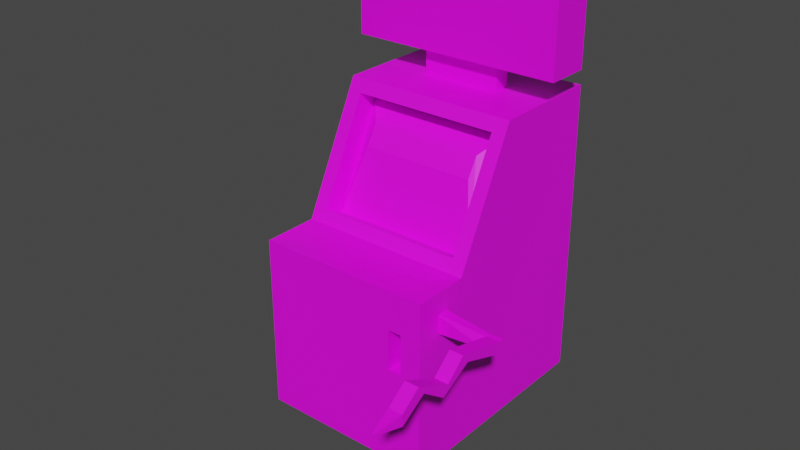 # Source: BloodMachine.blend  (saved by Blender 3.4.6; exported with 4.5.12 LTS)
import bpy
from mathutils import Matrix  # noqa: F401  (used for matrix-valued properties, if any)

bpy.ops.wm.read_factory_settings(use_empty=True)
scene = bpy.context.scene
scene.name = 'Scene'

# ---- collections
col_collection = bpy.data.collections.new('Collection'); scene.collection.children.link(col_collection)

# ---- images (referenced by path relative to the original .blend; pixels are not part of the script)
import os
ASSET_DIR = os.environ.get("B2B_ASSET_DIR", "")  # directory of the original .blend (textures are referenced by path, not embedded)
HERE = os.path.dirname(os.path.abspath(__file__))  # packed textures are extracted next to this script under _unpacked/

def load_image(name, relpath, width, height, colorspace="sRGB"):
    """Load a texture the original file referenced (path relative to the .blend, or extracted next to this script)."""
    p = next((c for c in (os.path.join(HERE, relpath), os.path.join(ASSET_DIR, relpath)) if relpath and os.path.exists(c)), "")
    if p:
        img = bpy.data.images.load(p, check_existing=True)
        img.name = name
    else:  # same state as the original file: an image datablock whose file is absent (Cycles renders it pink)
        img = bpy.data.images.new(name, width, height)
        img.source = "FILE"
        img.filepath = "//" + (relpath or name)
    img.colorspace_settings.name = colorspace
    return img
img_dungeons_2_texture_01_a_png = load_image('Dungeons_2_Texture_01_A.png', 'Dungeons_2_Texture_01_A.png', 1024, 1024, 'sRGB')

# ---- materials (node trees are filled in below, after node groups)
mat_material = bpy.data.materials.new('Material')
mat_material.alpha_threshold = 0.0
mat_material.use_transparent_shadow = False
mat_material.roughness = 0.5
mat_material.line_color = (0.0, 0.0, 0.0, 1.0)

# ---- material node trees
mat_material.use_nodes = True; mat_material.node_tree.nodes.clear()
_N = mat_material.node_tree.nodes; _L = mat_material.node_tree.links
n0 = _N.new('ShaderNodeOutputMaterial'); n0.name = 'Material Output'; n0.location = (300, 300)
n1 = _N.new('ShaderNodeBsdfPrincipled'); n1.name = 'Principled BSDF'; n1.location = (10, 300)
n1.distribution = 'GGX'
n1.subsurface_method = 'RANDOM_WALK_SKIN'
n1.inputs[3].default_value = 1.45
n1.inputs[27].default_value = (0.0, 0.0, 0.0, 1.0)
n1.inputs[28].default_value = 1.0
n2 = _N.new('ShaderNodeTexImage'); n2.name = 'Image Texture'; n2.location = (-332, 180)
n2.image = img_dungeons_2_texture_01_a_png
_L.new(n1.outputs[0], n0.inputs[0])
_L.new(n2.outputs[0], n1.inputs[0])
n0.is_active_output = True

# ---- world
world_world = bpy.data.worlds.new('World'); scene.world = world_world
world_world.use_nodes = True; world_world.node_tree.nodes.clear()
_N = world_world.node_tree.nodes; _L = world_world.node_tree.links
n0 = _N.new('ShaderNodeOutputWorld'); n0.name = 'World Output'; n0.location = (300, 300)
n1 = _N.new('ShaderNodeBackground'); n1.name = 'Background'; n1.location = (10, 300)
n1.inputs[0].default_value = (0.05088, 0.05088, 0.05088, 1.0)
_L.new(n1.outputs[0], n0.inputs[0])
n0.is_active_output = True
world_world.color = (0.05088, 0.05088, 0.05088)
world_world.use_sun_shadow = False
world_world.sun_shadow_jitter_overblur = 0.0

# ---- meshes
me_cube = bpy.data.meshes.new('Cube')
me_cube.from_pydata([(1.135, 1.135, 1.135), (1.135, 1.135, -1.135), (0.8849, -1.384, 1.112), (1.135, -1.135, -1.135), (-1.135, 1.135, 1.135), (-1.135, 1.135, -1.135), (-0.8849, -1.384, 1.112), (-1.135, -1.135, -1.135), (0.5155, 0.2873, 2.752), (-0.5155, 0.2873, 2.752), (0.5155, 0.5002, 2.753), (-0.5155, 0.5002, 2.753), (0.6889, -1.853, 0.1099), (-0.8849, -1.603, 1.112), (0.8849, -1.603, 1.112), (0.864, -1.853, 0.1099), (-0.9576, -1.056, 1.293), (0.9576, -1.056, 1.293), (0.9576, -0.4105, 2.592), (-0.9576, -0.4105, 2.592), (1.135, -1.135, 1.135), (-1.135, -1.135, 1.135), (0.864, -1.853, 0.6391), (0.6889, -1.853, 0.6391), (1.135, -1.405, 0.6173), (1.135, -1.405, 0.8486), (1.135, -1.519, 0.8486), (1.135, -1.519, 0.6173), (-1.135, -1.853, -1.135), (-1.135, -1.853, 1.135), (1.135, -1.853, 1.135), (1.135, -1.853, -1.135), (0.6889, -1.612, 0.1099), (0.6889, -1.612, 0.6391), (0.864, -1.612, 0.6391), (0.864, -1.612, 0.1099), (0.7471, -0.5274, 2.0), (-0.7471, -0.5274, 2.0), (-0.7471, -0.3859, 2.246), (0.7471, -0.3859, 2.246), (0.9576, -0.7793, 1.156), (-0.9576, -0.7793, 1.156), (-0.9576, -0.1339, 2.455), (0.9576, -0.1339, 2.455), (0.6076, -1.603, 1.112), (-0.05153, -1.603, 1.112), (-0.469, -1.603, 1.112), (0.1498, -1.384, 1.112), (-0.648, -1.384, 1.112), (-0.7504, -1.384, 1.112), (-0.6403, -1.493, 1.112), (-0.5389, -1.52, 1.112), (-0.4311, -1.548, 1.112), (-0.5481, -1.461, 1.112), (-0.1516, -1.478, 1.112), (0.423, -1.489, 1.112), (0.5049, -1.444, 1.112), (0.6412, -1.462, 1.112), (0.7441, -1.471, 1.112), (0.7692, -1.533, 1.112), (1.135, -0.3318, 2.751), (-1.135, -0.3318, 2.751), (1.135, 1.119, 2.754), (-1.135, 1.119, 2.754), (0.5155, 0.2867, 3.046), (-0.5155, 0.2867, 3.046), (0.5155, 0.4996, 3.047), (-0.5155, 0.4996, 3.047), (1.384, 0.1073, 3.111), (-1.384, 0.1073, 3.111), (1.384, 0.6788, 3.112), (-1.384, 0.6788, 3.112), (1.384, 0.1051, 4.156), (-1.384, 0.1051, 4.156), (1.384, 0.6767, 4.157), (-1.384, 0.6767, 4.157), (-0.8348, 0.1057, 3.888), (-0.8901, 0.1055, 3.964), (-0.9904, 0.1054, 3.998), (-1.106, 0.1056, 3.94), (-1.128, 0.1057, 3.882), (-0.811, 0.1065, 3.468), (-0.5947, 0.1057, 3.877), (-0.6211, 0.1055, 3.951), (-0.7319, 0.1054, 4.012), (-0.7926, 0.1055, 3.967), (-0.3072, 0.1058, 3.832), (0.06464, 0.1058, 3.832), (0.06464, 0.1059, 3.769), (-0.3072, 0.1059, 3.769), (-0.3099, 0.1061, 3.687), (0.06728, 0.1061, 3.69), (0.06992, 0.1063, 3.603), (-0.2967, 0.1063, 3.598), (0.3758, 0.1056, 3.909), (1.03, 0.1056, 3.922), (1.033, 0.1064, 3.51), (0.3653, 0.1064, 3.534), (0.4207, 0.1057, 3.859), (0.4181, 0.1057, 3.867), (0.9878, 0.1057, 3.869), (0.9904, 0.1064, 3.555), (0.4233, 0.1063, 3.574), (0.655, 0.1063, 3.566), (0.6871, 0.1058, 3.814), (0.6423, 0.1059, 3.787), (0.6264, 0.106, 3.732), (0.6871, 0.1061, 3.703), (0.7319, 0.1061, 3.663), (0.6845, 0.1062, 3.624), (0.6343, 0.1062, 3.616), (0.7319, 0.1063, 3.598), (0.7847, 0.1062, 3.637), (0.7768, 0.1061, 3.687), (0.7346, 0.106, 3.732), (0.6845, 0.1059, 3.764), (0.7372, 0.1059, 3.793), (0.7372, 0.1058, 3.827)], [], [(0, 4, 63, 62), (21, 7, 28, 29), (7, 21, 4, 5), (5, 1, 3, 7), (1, 0, 20, 3), (5, 4, 0, 1), (11, 9, 65, 67), (18, 19, 42, 43), (4, 21, 61, 63), (20, 0, 62, 60), (23, 12, 32, 33), (7, 3, 31, 28), (2, 47, 55, 56, 57, 58, 59, 44, 14), (21, 20, 17, 16), (20, 60, 18, 17), (60, 61, 19, 18), (61, 21, 16, 19), (6, 49, 48, 47, 2, 20, 21), (14, 44, 45, 46, 13, 29, 30), (13, 6, 21, 29), (2, 14, 30, 20), (3, 20, 25, 24), (20, 30, 26, 25), (30, 31, 27, 26), (31, 3, 24, 27), (12, 23, 29, 28), (22, 15, 31, 30), (23, 22, 30, 29), (15, 12, 28, 31), (35, 34, 33, 32), (12, 15, 35, 32), (15, 22, 34, 35), (22, 23, 33, 34), (37, 36, 39, 38), (19, 16, 41, 42), (17, 18, 43, 40), (16, 17, 40, 41), (36, 37, 41, 40), (37, 38, 42, 41), (39, 36, 40, 43), (38, 39, 43, 42), (44, 59, 58, 57, 56, 55), (44, 55, 47, 45), (45, 47, 54), (54, 47, 48), (48, 49, 50, 51, 46, 52, 53), (53, 52, 46, 45, 54, 48), (46, 51, 50, 49, 6, 13), (8, 9, 61, 60), (10, 8, 60, 62), (9, 11, 63, 61), (11, 10, 62, 63), (67, 65, 69, 71), (9, 8, 64, 65), (10, 11, 67, 66), (8, 10, 66, 64), (71, 69, 73, 75), (65, 64, 68, 69), (66, 67, 71, 70), (64, 66, 70, 68), (74, 75, 73, 72), (69, 68, 92, 93, 90, 82, 81, 80, 73), (70, 71, 75, 74), (68, 70, 74, 72), (73, 80, 79, 78, 77, 76, 85, 84, 83, 82, 72), (83, 84, 85, 76, 77, 78, 79, 80, 81, 82), (82, 90, 89, 86, 87, 94, 72), (72, 94, 95, 96, 68), (91, 90, 93, 92), (88, 87, 86, 89), (68, 96, 97, 92), (92, 97, 94, 87, 88, 89, 90, 91), (97, 96, 101, 103, 102, 99, 94), (94, 99, 100, 101, 96, 95), (100, 99, 98), (98, 99, 102, 103, 110, 109, 108, 107, 106), (106, 107, 108, 109, 110, 103, 111, 112, 113, 114, 115, 116, 117, 104, 105), (105, 104, 117, 116, 115, 114, 113, 112, 101, 100, 98, 106), (101, 112, 111, 103)])
_uv = me_cube.uv_layers.new(name='UVMap')
_uv.uv.foreach_set('vector', [0.4184, 0.4892, 0.4184, 0.4884, 0.4184, 0.4884, 0.4184, 0.4892, 0.4184, 0.4876, 0.4176, 0.4876, 0.4176, 0.4876, 0.4184, 0.4876, 0.4176, 0.4876, 0.4184, 0.4876, 0.4184, 0.4884, 0.4176, 0.4884, 0.4168, 0.4892, 0.4176, 0.4892, 0.4176, 0.49, 0.4168, 0.49, 0.4176, 0.4892, 0.4184, 0.4892, 0.4184, 0.49, 0.4176, 0.49, 0.4176, 0.4884, 0.4184, 0.4884, 0.4184, 0.4892, 0.4176, 0.4892, 0.419, 0.4895, 0.419, 0.4896, 0.419, 0.4896, 0.419, 0.4895, 0.4184, 0.4901, 0.4184, 0.4907, 0.4184, 0.4907, 0.4184, 0.4901, 0.4184, 0.4884, 0.4184, 0.4876, 0.4184, 0.4876, 0.4184, 0.4884, 0.4184, 0.49, 0.4184, 0.4892, 0.4184, 0.4892, 0.4184, 0.49, 0.01333, 0.0128, 0.01193, 0.0128, 0.01193, 0.0128, 0.01333, 0.0128, 0.4168, 0.49, 0.4176, 0.49, 0.4176, 0.49, 0.4168, 0.49, 0.3226, 0.1009, 0.3226, 0.1015, 0.3226, 0.1013, 0.3226, 0.1012, 0.3226, 0.1011, 0.3226, 0.101, 0.3226, 0.101, 0.3226, 0.1011, 0.3226, 0.1009, 0.4184, 0.4908, 0.4184, 0.49, 0.4184, 0.4901, 0.4184, 0.4907, 0.4184, 0.49, 0.4184, 0.49, 0.4184, 0.4901, 0.4184, 0.4901, 0.4184, 0.49, 0.4184, 0.4908, 0.4184, 0.4907, 0.4184, 0.4901, 0.4184, 0.4908, 0.4184, 0.4908, 0.4184, 0.4907, 0.4184, 0.4907, 0.4184, 0.4907, 0.4184, 0.4907, 0.4184, 0.4906, 0.4184, 0.4903, 0.4184, 0.4901, 0.4184, 0.49, 0.4184, 0.4908, 0.4184, 0.4901, 0.4184, 0.4902, 0.4184, 0.4904, 0.4184, 0.4906, 0.4184, 0.4907, 0.4184, 0.4908, 0.4184, 0.49, 0.4184, 0.4907, 0.4184, 0.4907, 0.4184, 0.4908, 0.4184, 0.4908, 0.4184, 0.4901, 0.4184, 0.4901, 0.4184, 0.49, 0.4184, 0.49, 0.4176, 0.49, 0.4184, 0.49, 0.4183, 0.49, 0.4177, 0.49, 0.4184, 0.49, 0.4184, 0.49, 0.4183, 0.49, 0.4183, 0.49, 0.4184, 0.49, 0.4176, 0.49, 0.4177, 0.49, 0.4183, 0.49, 0.4176, 0.49, 0.4176, 0.49, 0.4177, 0.49, 0.4177, 0.49, 0.4177, 0.4907, 0.4183, 0.4907, 0.4184, 0.4908, 0.4176, 0.4908, 0.4183, 0.4901, 0.4177, 0.4901, 0.4176, 0.49, 0.4184, 0.49, 0.4183, 0.4907, 0.4183, 0.4901, 0.4184, 0.49, 0.4184, 0.4908, 0.4177, 0.4901, 0.4177, 0.4907, 0.4176, 0.4908, 0.4176, 0.49, 0.01193, 0.01141, 0.01333, 0.01141, 0.01333, 0.0128, 0.01193, 0.0128, 0.01193, 0.0128, 0.01193, 0.01141, 0.01193, 0.01141, 0.01193, 0.0128, 0.01193, 0.01141, 0.01333, 0.01141, 0.01333, 0.01141, 0.01193, 0.01141, 0.01333, 0.01141, 0.01333, 0.0128, 0.01333, 0.0128, 0.01333, 0.01141, 0.3135, 0.3866, 0.3135, 0.3853, 0.3135, 0.3853, 0.3135, 0.3866, 0.4184, 0.4907, 0.4184, 0.4907, 0.4184, 0.4907, 0.4184, 0.4907, 0.4184, 0.4901, 0.4184, 0.4901, 0.4184, 0.4901, 0.4184, 0.4901, 0.4184, 0.4907, 0.4184, 0.4901, 0.4184, 0.4901, 0.4184, 0.4907, 0.3767, 0.4927, 0.3767, 0.4941, 0.3767, 0.4943, 0.3767, 0.4926, 0.3767, 0.4941, 0.3767, 0.4941, 0.3767, 0.4943, 0.3767, 0.4943, 0.3767, 0.4927, 0.3767, 0.4927, 0.3767, 0.4926, 0.3767, 0.4926, 0.3767, 0.4941, 0.3767, 0.4927, 0.3767, 0.4926, 0.3767, 0.4943, 0.2529, 0.1755, 0.2529, 0.1754, 0.2529, 0.1754, 0.2529, 0.1755, 0.2529, 0.1756, 0.2529, 0.1757, 0.3226, 0.1011, 0.3226, 0.1013, 0.3226, 0.1015, 0.3226, 0.1017, 0.2529, 0.1761, 0.2529, 0.1759, 0.2529, 0.1762, 0.3226, 0.1018, 0.3226, 0.1015, 0.3226, 0.1022, 0.2529, 0.1766, 0.2529, 0.1767, 0.2529, 0.1766, 0.2529, 0.1765, 0.2529, 0.1765, 0.2529, 0.1764, 0.2529, 0.1765, 0.3226, 0.1021, 0.3226, 0.102, 0.3226, 0.1021, 0.3226, 0.1017, 0.3226, 0.1018, 0.3226, 0.1022, 0.3226, 0.1021, 0.3226, 0.1021, 0.3226, 0.1022, 0.3226, 0.1023, 0.3226, 0.1024, 0.3226, 0.1024, 0.4186, 0.4896, 0.419, 0.4896, 0.4192, 0.49, 0.4184, 0.49, 0.4186, 0.4895, 0.4186, 0.4896, 0.4184, 0.49, 0.4184, 0.4892, 0.419, 0.4896, 0.419, 0.4895, 0.4192, 0.4892, 0.4192, 0.49, 0.419, 0.4895, 0.4186, 0.4895, 0.4184, 0.4892, 0.4192, 0.4892, 0.419, 0.4895, 0.419, 0.4896, 0.419, 0.4896, 0.419, 0.4895, 0.419, 0.4896, 0.4186, 0.4896, 0.4186, 0.4896, 0.419, 0.4896, 0.4186, 0.4895, 0.419, 0.4895, 0.419, 0.4895, 0.4186, 0.4895, 0.4186, 0.4896, 0.4186, 0.4895, 0.4186, 0.4895, 0.4186, 0.4896, 0.419, 0.4895, 0.419, 0.4896, 0.419, 0.4896, 0.419, 0.4895, 0.419, 0.4896, 0.4186, 0.4896, 0.4186, 0.4896, 0.419, 0.4896, 0.4186, 0.4895, 0.419, 0.4895, 0.419, 0.4895, 0.4186, 0.4895, 0.4186, 0.4896, 0.4186, 0.4895, 0.4186, 0.4895, 0.4186, 0.4896, 0.4186, 0.4895, 0.419, 0.4895, 0.419, 0.4896, 0.4186, 0.4896, 0.419, 0.4896, 0.4186, 0.4896, 0.4188, 0.4896, 0.4189, 0.4896, 0.4189, 0.4896, 0.4189, 0.4896, 0.4189, 0.4896, 0.419, 0.4896, 0.419, 0.4896, 0.4186, 0.4895, 0.419, 0.4895, 0.419, 0.4895, 0.4186, 0.4895, 0.4186, 0.4896, 0.4186, 0.4895, 0.4186, 0.4895, 0.4186, 0.4896, 0.419, 0.4896, 0.419, 0.4896, 0.419, 0.4896, 0.419, 0.4896, 0.4189, 0.4896, 0.4189, 0.4896, 0.4189, 0.4896, 0.4189, 0.4896, 0.4189, 0.4896, 0.4189, 0.4896, 0.4186, 0.4896, 0.3094, 0.3826, 0.3094, 0.3826, 0.3094, 0.3826, 0.3094, 0.3826, 0.3094, 0.3826, 0.3094, 0.3826, 0.3095, 0.3826, 0.3095, 0.3826, 0.3094, 0.3826, 0.3094, 0.3826, 0.4189, 0.4896, 0.4189, 0.4896, 0.4189, 0.4896, 0.4189, 0.4896, 0.4188, 0.4896, 0.4188, 0.4896, 0.4186, 0.4896, 0.4186, 0.4896, 0.4188, 0.4896, 0.4187, 0.4896, 0.4187, 0.4896, 0.4186, 0.4896, 0.4803, 0.009792, 0.4804, 0.009793, 0.4804, 0.009792, 0.4803, 0.009792, 0.4803, 0.009792, 0.4803, 0.009792, 0.4804, 0.009792, 0.4804, 0.009792, 0.4186, 0.4896, 0.4187, 0.4896, 0.4188, 0.4896, 0.4188, 0.4896, 0.4188, 0.4896, 0.4188, 0.4896, 0.4188, 0.4896, 0.4188, 0.4896, 0.4188, 0.4896, 0.4189, 0.4896, 0.4189, 0.4896, 0.4188, 0.4896, 0.2822, 0.4872, 0.2821, 0.4872, 0.2821, 0.4872, 0.2822, 0.4872, 0.2822, 0.4872, 0.2822, 0.4872, 0.2822, 0.4872, 0.2822, 0.4872, 0.2822, 0.4872, 0.2821, 0.4872, 0.2821, 0.4872, 0.2821, 0.4872, 0.2821, 0.4872, 0.4187, 0.4896, 0.4188, 0.4896, 0.4188, 0.4896, 0.2699, 0.4872, 0.2699, 0.4872, 0.2699, 0.4872, 0.2699, 0.4872, 0.2699, 0.4872, 0.2699, 0.4872, 0.2698, 0.4872, 0.2699, 0.4872, 0.2699, 0.4872, 0.2822, 0.4872, 0.2822, 0.4872, 0.2822, 0.4872, 0.2822, 0.4872, 0.2822, 0.4872, 0.2822, 0.4872, 0.2822, 0.4872, 0.2821, 0.4872, 0.2821, 0.4872, 0.2822, 0.4872, 0.2822, 0.4872, 0.2822, 0.4872, 0.2822, 0.4872, 0.2822, 0.4872, 0.2822, 0.4872, 0.2699, 0.4872, 0.2699, 0.4872, 0.2698, 0.4872, 0.2698, 0.4872, 0.2699, 0.4872, 0.2698, 0.4872, 0.2698, 0.4872, 0.2698, 0.4872, 0.2698, 0.4872, 0.2698, 0.4872, 0.2699, 0.4872, 0.2699, 0.4872, 0.2698, 0.4872, 0.2698, 0.4872, 0.2698, 0.4872, 0.2699, 0.4872])
me_cube.materials.append(mat_material)
me_cube.use_mirror_vertex_groups = False
me_cube.update()
me_cube_001 = bpy.data.meshes.new('Cube.001')
me_cube_001.from_pydata([(0.8921, -1.0, -1.0), (0.8921, -1.0, 1.0), (0.8921, 1.0, -1.0), (0.8921, 1.0, 1.0), (2.892, -1.0, -1.0), (2.892, -1.0, 1.0), (2.892, 1.0, -1.0), (2.892, 1.0, 1.0), (8.014, 0.5871, 0.5871), (8.014, 0.5871, -0.5871), (8.014, -0.87, -0.5636), (8.014, -0.3042, 0.5636), (9.422, 0.5871, 0.5871), (9.422, 0.5871, -0.5871), (9.422, -0.87, -0.5636), (9.422, -0.3042, 0.5636), (8.014, -9.244, 1.856), (8.014, -8.092, 0.8919), (9.422, -9.244, 1.856), (9.422, -8.092, 0.8919), (8.014, -12.63, 0.07574), (8.014, -13.64, -0.9425), (9.422, -12.63, 0.07574), (9.422, -13.64, -0.9425), (8.014, -19.18, 1.876), (8.014, -18.03, 0.9117), (9.422, -19.18, 1.876), (9.422, -18.03, 0.9117), (8.014, -22.62, 0.3729), (8.014, -22.54, -0.8003), (9.422, -22.62, 0.3729), (9.422, -22.54, -0.8003), (8.621, -27.27, -0.2493), (8.621, -27.26, -0.4109), (8.815, -27.27, -0.2493), (8.815, -27.26, -0.4109)], [], [(0, 1, 3, 2), (2, 3, 7, 6), (5, 4, 10, 11), (4, 5, 1, 0), (2, 6, 4, 0), (7, 3, 1, 5), (11, 10, 17, 16), (4, 6, 9, 10), (7, 5, 11, 8), (6, 7, 8, 9), (13, 12, 15, 14), (10, 9, 13, 14), (8, 11, 15, 12), (9, 8, 12, 13), (17, 19, 23, 21), (10, 14, 19, 17), (15, 11, 16, 18), (14, 15, 18, 19), (22, 20, 24, 26), (16, 17, 21, 20), (18, 16, 20, 22), (19, 18, 22, 23), (25, 27, 31, 29), (23, 22, 26, 27), (21, 23, 27, 25), (20, 21, 25, 24), (28, 29, 33, 32), (24, 25, 29, 28), (26, 24, 28, 30), (27, 26, 30, 31), (32, 33, 35, 34), (30, 28, 32, 34), (31, 30, 34, 35), (29, 31, 35, 33)])
_uv = me_cube_001.uv_layers.new(name='UVMap')
_uv.uv.foreach_set('vector', [0.4192, 0.4012, 0.4207, 0.4012, 0.4207, 0.4028, 0.4192, 0.4028, 0.4192, 0.4028, 0.4207, 0.4028, 0.4207, 0.4043, 0.4192, 0.4043, 0.4207, 0.4058, 0.4192, 0.4058, 0.4192, 0.4058, 0.4207, 0.4058, 0.4192, 0.4058, 0.4207, 0.4058, 0.4207, 0.4074, 0.4192, 0.4074, 0.4176, 0.4043, 0.4192, 0.4043, 0.4192, 0.4058, 0.4176, 0.4058, 0.4207, 0.4043, 0.4222, 0.4043, 0.4222, 0.4058, 0.4207, 0.4058, 0.4207, 0.4058, 0.4192, 0.4058, 0.4192, 0.4058, 0.4207, 0.4058, 0.4192, 0.4058, 0.4192, 0.4043, 0.4192, 0.4043, 0.4192, 0.4058, 0.4207, 0.4043, 0.4207, 0.4058, 0.4207, 0.4058, 0.4207, 0.4043, 0.4192, 0.4043, 0.4207, 0.4043, 0.4207, 0.4043, 0.4192, 0.4043, 0.4192, 0.4043, 0.4207, 0.4043, 0.4207, 0.4058, 0.4192, 0.4058, 0.4192, 0.4058, 0.4192, 0.4043, 0.4192, 0.4043, 0.4192, 0.4058, 0.4207, 0.4043, 0.4207, 0.4058, 0.4207, 0.4058, 0.4207, 0.4043, 0.4192, 0.4043, 0.4207, 0.4043, 0.4207, 0.4043, 0.4192, 0.4043, 0.4192, 0.4058, 0.4192, 0.4058, 0.4192, 0.4058, 0.4192, 0.4058, 0.4192, 0.4058, 0.4192, 0.4058, 0.4192, 0.4058, 0.4192, 0.4058, 0.4207, 0.4058, 0.4207, 0.4058, 0.4207, 0.4058, 0.4207, 0.4058, 0.4192, 0.4058, 0.4207, 0.4058, 0.4207, 0.4058, 0.4192, 0.4058, 0.4207, 0.4058, 0.4207, 0.4058, 0.4207, 0.4058, 0.4207, 0.4058, 0.4207, 0.4058, 0.4192, 0.4058, 0.4192, 0.4058, 0.4207, 0.4058, 0.4207, 0.4058, 0.4207, 0.4058, 0.4207, 0.4058, 0.4207, 0.4058, 0.4192, 0.4058, 0.4207, 0.4058, 0.4207, 0.4058, 0.4192, 0.4058, 0.4192, 0.4058, 0.4192, 0.4058, 0.4192, 0.4058, 0.4192, 0.4058, 0.4192, 0.4058, 0.4207, 0.4058, 0.4207, 0.4058, 0.4192, 0.4058, 0.4192, 0.4058, 0.4192, 0.4058, 0.4192, 0.4058, 0.4192, 0.4058, 0.4207, 0.4058, 0.4192, 0.4058, 0.4192, 0.4058, 0.4207, 0.4058, 0.3094, 0.3824, 0.3078, 0.3824, 0.3078, 0.3824, 0.3094, 0.3824, 0.4207, 0.4058, 0.4192, 0.4058, 0.4192, 0.4058, 0.4207, 0.4058, 0.4207, 0.4058, 0.4207, 0.4058, 0.4207, 0.4058, 0.4207, 0.4058, 0.4192, 0.4058, 0.4207, 0.4058, 0.4207, 0.4058, 0.4192, 0.4058, 0.4207, 0.4058, 0.4192, 0.4058, 0.4192, 0.4058, 0.4207, 0.4058, 0.3094, 0.3824, 0.3094, 0.3824, 0.3094, 0.3824, 0.3094, 0.3824, 0.3078, 0.3824, 0.3094, 0.3824, 0.3094, 0.3824, 0.3078, 0.3824, 0.3078, 0.3824, 0.3078, 0.3824, 0.3078, 0.3824, 0.3078, 0.3824])
me_cube_001.materials.append(mat_material)
me_cube_001.update()
me_cube_003 = bpy.data.meshes.new('Cube.003')
me_cube_003.from_pydata([(-0.4693, -1.0, -1.0), (-0.4693, -1.0, 1.0), (-0.4693, 1.0, -1.0), (-0.4693, 1.0, 1.0), (0.7574, -1.0, -1.0), (0.7574, -1.0, 1.0), (0.7574, 1.0, -1.0), (0.7574, 1.0, 1.0), (-0.4693, -0.853, -1.0), (-0.4693, -0.853, 1.0), (0.7574, -0.853, -1.0), (0.7574, -0.853, 1.0), (-0.4693, 0.8345, 1.0), (0.7574, 0.8345, -1.0), (-0.4693, 0.8345, -1.0), (0.7574, 0.8345, 1.0), (-0.4693, -1.0, 0.6941), (-0.4693, 1.0, 0.6941), (0.7574, 1.0, 0.6941), (0.7574, -1.0, 0.6941), (0.7574, -0.853, 0.6941), (-0.4693, -0.853, 0.6941), (0.7574, 0.8345, 0.6941), (-0.4693, 0.8345, 0.6941), (-0.4693, 1.0, -0.6677), (0.7574, 1.0, -0.6677), (0.7574, -1.0, -0.6677), (0.7574, -0.853, -0.6677), (-0.4693, -0.853, -0.6677), (0.7574, 0.8345, -0.6677), (-0.4693, 0.8345, -0.6677), (-0.4693, -1.0, -0.6677), (0.7574, 0.0947, 0.6143), (0.7574, 0.1115, 0.4568), (0.7574, -0.001306, 0.3862), (0.7574, -0.09251, 0.2342), (0.7574, -0.06371, 0.09845), (0.7574, 0.01549, -0.02644), (0.7574, 0.1115, -0.1296), (0.7574, 0.1235, -0.3034), (0.7574, 0.0635, -0.4825), (0.7574, -0.04691, -0.5803), (0.7574, -0.1549, -0.5314), (0.7574, -0.1117, -0.3197), (0.7574, -0.04451, -0.3577), (0.7574, 0.0467, -0.2762), (0.7574, -0.02771, -0.1296), (0.7574, -0.1165, -0.02644), (0.7574, -0.1549, 0.2233), (0.7574, -0.1117, 0.4188), (0.7574, -0.01811, 0.5057)], [], [(23, 12, 3, 17), (17, 3, 7, 18), (20, 11, 5, 19), (19, 5, 1, 16), (8, 10, 4, 0), (11, 9, 1, 5), (15, 12, 9, 11), (14, 13, 10, 8), (22, 15, 11, 20), (16, 1, 9, 21), (18, 7, 15, 22), (2, 6, 13, 14), (7, 3, 12, 15), (21, 9, 12, 23), (28, 21, 23, 30), (25, 18, 22, 29), (31, 16, 21, 28), (29, 39, 40, 41, 42, 27), (26, 19, 16, 31), (27, 20, 19, 26), (24, 17, 18, 25), (30, 23, 17, 24), (14, 30, 24, 2), (2, 24, 25, 6), (10, 27, 26, 4), (4, 26, 31, 0), (13, 29, 27, 10), (0, 31, 28, 8), (6, 25, 29, 13), (8, 28, 30, 14), (27, 42, 43, 44, 45, 46, 47, 48, 49, 50, 32, 33, 34, 35, 36, 37, 38, 39, 29, 22, 20), (38, 37, 36, 35, 34, 33, 32, 50, 49, 48, 47, 46, 45, 44, 43, 42, 41, 40, 39)])
_uv = me_cube_003.uv_layers.new(name='UVMap')
_uv.uv.foreach_set('vector', [0.2802, 0.4446, 0.2804, 0.4446, 0.2804, 0.4447, 0.2802, 0.4447, 0.2802, 0.4447, 0.2804, 0.4447, 0.2804, 0.4459, 0.2802, 0.4459, 0.2802, 0.447, 0.2804, 0.447, 0.2804, 0.447, 0.2802, 0.447, 0.2802, 0.447, 0.2804, 0.447, 0.2804, 0.4482, 0.2802, 0.4482, 0.278, 0.447, 0.2792, 0.447, 0.2792, 0.447, 0.278, 0.447, 0.2804, 0.447, 0.2815, 0.447, 0.2815, 0.447, 0.2804, 0.447, 0.2804, 0.446, 0.2815, 0.446, 0.2815, 0.447, 0.2804, 0.447, 0.278, 0.446, 0.2792, 0.446, 0.2792, 0.447, 0.278, 0.447, 0.2802, 0.446, 0.2804, 0.446, 0.2804, 0.447, 0.2802, 0.447, 0.2802, 0.4435, 0.2804, 0.4435, 0.2804, 0.4436, 0.2802, 0.4436, 0.2802, 0.4459, 0.2804, 0.4459, 0.2804, 0.446, 0.2802, 0.446, 0.278, 0.4459, 0.2792, 0.4459, 0.2792, 0.446, 0.278, 0.446, 0.2804, 0.4459, 0.2815, 0.4459, 0.2815, 0.446, 0.2804, 0.446, 0.2802, 0.4436, 0.2804, 0.4436, 0.2804, 0.4446, 0.2802, 0.4446, 0.2638, 0.488, 0.2645, 0.488, 0.2645, 0.4888, 0.2638, 0.4888, 0.2794, 0.4459, 0.2802, 0.4459, 0.2802, 0.446, 0.2794, 0.446, 0.2794, 0.4435, 0.2802, 0.4435, 0.2802, 0.4436, 0.2794, 0.4436, 0.2638, 0.49, 0.264, 0.4904, 0.2639, 0.4904, 0.2639, 0.4905, 0.2639, 0.4905, 0.2638, 0.4909, 0.2794, 0.447, 0.2802, 0.447, 0.2802, 0.4482, 0.2794, 0.4482, 0.2794, 0.447, 0.2802, 0.447, 0.2802, 0.447, 0.2794, 0.447, 0.2794, 0.4447, 0.2802, 0.4447, 0.2802, 0.4459, 0.2794, 0.4459, 0.2794, 0.4446, 0.2802, 0.4446, 0.2802, 0.4447, 0.2794, 0.4447, 0.2792, 0.4446, 0.2794, 0.4446, 0.2794, 0.4447, 0.2792, 0.4447, 0.2792, 0.4447, 0.2794, 0.4447, 0.2794, 0.4459, 0.2792, 0.4459, 0.2792, 0.447, 0.2794, 0.447, 0.2794, 0.447, 0.2792, 0.447, 0.2792, 0.447, 0.2794, 0.447, 0.2794, 0.4482, 0.2792, 0.4482, 0.2792, 0.446, 0.2794, 0.446, 0.2794, 0.447, 0.2792, 0.447, 0.2792, 0.4435, 0.2794, 0.4435, 0.2794, 0.4436, 0.2792, 0.4436, 0.2792, 0.4459, 0.2794, 0.4459, 0.2794, 0.446, 0.2792, 0.446, 0.2792, 0.4436, 0.2794, 0.4436, 0.2794, 0.4446, 0.2792, 0.4446, 0.2638, 0.4909, 0.2639, 0.4905, 0.264, 0.4905, 0.264, 0.4905, 0.264, 0.4904, 0.2641, 0.4904, 0.2642, 0.4905, 0.2643, 0.4905, 0.2644, 0.4905, 0.2644, 0.4904, 0.2645, 0.4904, 0.2644, 0.4904, 0.2644, 0.4904, 0.2643, 0.4905, 0.2642, 0.4905, 0.2642, 0.4904, 0.2641, 0.4904, 0.264, 0.4904, 0.2638, 0.49, 0.2645, 0.49, 0.2645, 0.4909, 0.2797, 0.4464, 0.2797, 0.4464, 0.2798, 0.4465, 0.2799, 0.4465, 0.28, 0.4465, 0.28, 0.4464, 0.2801, 0.4464, 0.2801, 0.4465, 0.28, 0.4465, 0.2799, 0.4465, 0.2797, 0.4465, 0.2797, 0.4465, 0.2796, 0.4464, 0.2795, 0.4465, 0.2796, 0.4465, 0.2794, 0.4465, 0.2794, 0.4465, 0.2795, 0.4464, 0.2796, 0.4464])
me_cube_003.materials.append(mat_material)
me_cube_003.update()
arm_armature = bpy.data.armatures.new('Armature')  # bones are not reproduced

# ---- objects
ob_cube = bpy.data.objects.new('Cube', me_cube)
ob_cube_001 = bpy.data.objects.new('Cube.001', me_cube_001)
ob_armature = bpy.data.objects.new('Armature', arm_armature)
ob_cube_002 = bpy.data.objects.new('Cube.002', me_cube_003)

# ---- transforms, parenting, visibility, modifiers, constraints
ob_cube.location = (0.0, 0.0, 0.08234)
ob_cube.lock_rotations_4d = False
ob_cube.empty_display_type = 'ARROWS'
ob_cube.lineart.crease_threshold = 0.0
ob_cube_001.parent = ob_armature
ob_cube_001.matrix_parent_inverse = Matrix(((1.196, -0.0, -0.0, -1.012), (-0.0, 1.196, 0.0, 1.752), (-0.0, -0.0, 1.196, -0.0), (-0.0, 0.0, -0.0, 1.0)))
ob_cube_001.location = (0.7466, -1.455, 0.8162)
ob_cube_001.scale = (0.123, 0.07159, 0.123)
_vg = ob_cube_001.vertex_groups.new(name='Bone')
for _i, _w in zip([0, 1, 2, 3, 4, 6], [0.8996, 0.07903, 0.8997, 0.1085, 0.03685, 0.0483]): _vg.add([_i], _w, 'REPLACE')
_vg = ob_cube_001.vertex_groups.new(name='Bone.001')
for _i, _w in zip([0, 1, 2, 3, 4, 5, 6, 7, 8, 9, 10, 11, 12, 13, 14, 15], [0.1003, 0.9209, 0.1003, 0.8914, 0.9561, 0.9925, 0.9505, 0.991, 0.9804, 0.986, 0.9695, 0.9645, 0.4281, 0.4739, 0.1502, 0.1701]): _vg.add([_i], _w, 'REPLACE')
_vg = ob_cube_001.vertex_groups.new(name='Bone.002')
for _i, _w in zip([10, 11, 12, 13, 14, 15, 16, 17, 18, 19, 20, 22], [0.01095, 0.02392, 0.5708, 0.5274, 0.8599, 0.8262, 0.529, 0.9377, 0.5376, 0.895, 0.007454, 0.02559]): _vg.add([_i], _w, 'REPLACE')
_vg = ob_cube_001.vertex_groups.new(name='Bone.003')
for _i, _w in zip([16, 17, 18, 19, 20, 21, 22, 23, 27], [0.4825, 0.04173, 0.4634, 0.1011, 0.8956, 0.5439, 0.8822, 0.5437, 0.03839]): _vg.add([_i], _w, 'REPLACE')
_vg = ob_cube_001.vertex_groups.new(name='Bone.004')
for _i, _w in zip([20, 21, 22, 23, 24, 25, 26, 27, 30], [0.07883, 0.4625, 0.07722, 0.4716, 0.5348, 0.9237, 0.5488, 0.8274, 0.01161]): _vg.add([_i], _w, 'REPLACE')
_vg = ob_cube_001.vertex_groups.new(name='Bone.005')
for _i, _w in zip([24, 25, 26, 27, 28, 29, 30, 31], [0.4729, 0.04867, 0.4555, 0.1247, 0.9103, 0.5194, 0.8907, 0.5287]): _vg.add([_i], _w, 'REPLACE')
_vg = ob_cube_001.vertex_groups.new(name='Bone.006')
for _i, _w in zip([28, 29, 30, 31, 32, 33, 34, 35], [0.06783, 0.4745, 0.07794, 0.4635, 0.9952, 0.9955, 0.9923, 0.9942]): _vg.add([_i], _w, 'REPLACE')
_m = ob_cube_001.modifiers.new('Armature', 'ARMATURE')
_m.object = ob_armature
ob_armature.location = (0.846, -1.465, 0.0)
ob_armature.scale = (0.8359, 0.8359, 0.8359)
ob_cube_002.location = (0.7748, -1.169, 0.452)
ob_cube_002.scale = (0.06821, 0.4416, 0.1952)

# ---- collection membership
col_collection.objects.link(ob_cube)
col_collection.objects.link(ob_cube_001)
col_collection.objects.link(ob_armature)
col_collection.objects.link(ob_cube_002)

# ---- scene / render settings (as saved in the file)
scene.frame_start = 1; scene.frame_end = 50; scene.frame_set(21)
scene.render.engine = 'BLENDER_EEVEE_NEXT'
scene.cycles.sampling_pattern = 'TABULATED_SOBOL'
scene.cycles.use_light_tree = False
scene.view_settings.view_transform = 'Filmic'
bpy.context.view_layer.update()

# ---- added for rendering (the .blend has no active camera and no usable light): camera, sun
cam_auto = bpy.data.cameras.new('AutoCamera')
cam_auto.lens = 50.0
cam_auto.sensor_width = 36.0
cam_auto.clip_end = 1000.0
ob_auto_camera = bpy.data.objects.new('AutoCamera', cam_auto)
scene.collection.objects.link(ob_auto_camera)
ob_auto_camera.location = (7.39524, -9.69772, 7.3012)
ob_auto_camera.rotation_euler = (1.09748, -7.21219e-08, 0.694738)
scene.camera = ob_auto_camera
light_auto_sun = bpy.data.lights.new('AutoSun', 'SUN')
light_auto_sun.energy = 3.0
light_auto_sun.angle = 0.0523599
ob_auto_sun = bpy.data.objects.new('AutoSun', light_auto_sun)
scene.collection.objects.link(ob_auto_sun)
ob_auto_sun.rotation_euler = (0.872665, 0.174533, 0.523599)
bpy.context.view_layer.update()
